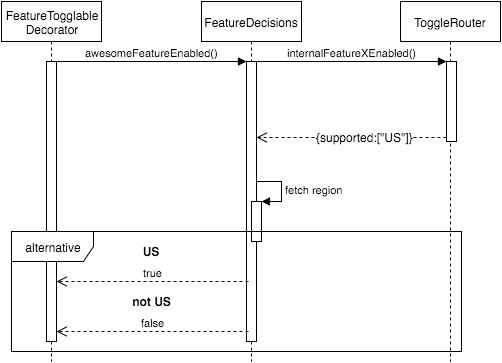

The diagram above was exported from draw.io. Its source (the exported page's mxGraphModel, read from the mxfile embedded in the PNG):
<mxGraphModel dx="1434" dy="789" grid="1" gridSize="10" guides="1" tooltips="1" connect="1" arrows="1" fold="1" page="1" pageScale="1" pageWidth="826" pageHeight="1169" background="#ffffff" math="0" shadow="0">
  <root>
    <mxCell id="0" />
    <mxCell id="1" parent="0" />
    <mxCell id="2" value="FeatureTogglable&lt;div&gt;Decorator&lt;/div&gt;" style="shape=umlLifeline;perimeter=lifelinePerimeter;whiteSpace=wrap;html=1;container=1;collapsible=0;recursiveResize=0;outlineConnect=0;" vertex="1" parent="1">
      <mxGeometry x="170" y="1210" width="100" height="360" as="geometry" />
    </mxCell>
    <mxCell id="3" value="" style="html=1;points=[];perimeter=orthogonalPerimeter;" vertex="1" parent="2">
      <mxGeometry x="45" y="60" width="10" height="280" as="geometry" />
    </mxCell>
    <mxCell id="4" value="" style="html=1;points=[];perimeter=orthogonalPerimeter;" vertex="1" parent="1">
      <mxGeometry x="215" y="1270" width="10" height="280" as="geometry" />
    </mxCell>
    <mxCell id="5" value="FeatureDecisions" style="shape=umlLifeline;perimeter=lifelinePerimeter;whiteSpace=wrap;html=1;container=1;collapsible=0;recursiveResize=0;outlineConnect=0;" vertex="1" parent="1">
      <mxGeometry x="370" y="1210" width="100" height="360" as="geometry" />
    </mxCell>
    <mxCell id="6" value="" style="html=1;points=[];perimeter=orthogonalPerimeter;" vertex="1" parent="5">
      <mxGeometry x="45" y="60" width="10" height="280" as="geometry" />
    </mxCell>
    <mxCell id="7" value="&lt;span&gt;awesomeFeatureEnabled()&lt;/span&gt;" style="html=1;verticalAlign=bottom;endArrow=block;entryX=0;entryY=0;strokeColor=#000000;exitX=1.5;exitY=0;exitPerimeter=0;" edge="1" parent="5" target="10">
      <mxGeometry x="-145" y="60" as="geometry">
        <mxPoint x="-145" y="60" as="sourcePoint" />
      </mxGeometry>
    </mxCell>
    <mxCell id="8" value="" style="html=1;points=[];perimeter=orthogonalPerimeter;" vertex="1" parent="5">
      <mxGeometry x="50" y="200" width="10" height="40" as="geometry" />
    </mxCell>
    <mxCell id="9" value="fetch region" style="edgeStyle=orthogonalEdgeStyle;html=1;align=left;spacingLeft=2;endArrow=block;rounded=0;entryX=1;entryY=0;strokeColor=#000000;" edge="1" parent="5" target="12">
      <mxGeometry relative="1" as="geometry">
        <mxPoint x="55" y="180" as="sourcePoint" />
        <Array as="points">
          <mxPoint x="80" y="180" />
        </Array>
      </mxGeometry>
    </mxCell>
    <mxCell id="10" value="" style="html=1;points=[];perimeter=orthogonalPerimeter;" vertex="1" parent="1">
      <mxGeometry x="415" y="1270" width="10" height="280" as="geometry" />
    </mxCell>
    <mxCell id="11" value="&lt;span&gt;awesomeFeatureEnabled()&lt;/span&gt;" style="html=1;verticalAlign=bottom;endArrow=block;entryX=0;entryY=0;strokeColor=#000000;exitX=1.5;exitY=0;exitPerimeter=0;" edge="1" target="10" parent="1">
      <mxGeometry x="-145" y="60" as="geometry">
        <mxPoint x="225" y="1270" as="sourcePoint" />
      </mxGeometry>
    </mxCell>
    <mxCell id="12" value="" style="html=1;points=[];perimeter=orthogonalPerimeter;" vertex="1" parent="1">
      <mxGeometry x="420" y="1410" width="10" height="40" as="geometry" />
    </mxCell>
    <mxCell id="13" value="fetch region" style="edgeStyle=orthogonalEdgeStyle;html=1;align=left;spacingLeft=2;endArrow=block;rounded=0;entryX=1;entryY=0;strokeColor=#000000;" edge="1" target="12" parent="1">
      <mxGeometry x="425" y="1390" as="geometry">
        <mxPoint x="425" y="1390" as="sourcePoint" />
        <Array as="points">
          <mxPoint x="450" y="1390" />
        </Array>
      </mxGeometry>
    </mxCell>
    <mxCell id="14" value="ToggleRouter" style="shape=umlLifeline;perimeter=lifelinePerimeter;whiteSpace=wrap;html=1;container=1;collapsible=0;recursiveResize=0;outlineConnect=0;" vertex="1" parent="1">
      <mxGeometry x="569" y="1210" width="100" height="360" as="geometry" />
    </mxCell>
    <mxCell id="15" value="" style="html=1;points=[];perimeter=orthogonalPerimeter;" vertex="1" parent="14">
      <mxGeometry x="46" y="60" width="10" height="80" as="geometry" />
    </mxCell>
    <mxCell id="16" value="" style="html=1;points=[];perimeter=orthogonalPerimeter;" vertex="1" parent="1">
      <mxGeometry x="615" y="1270" width="10" height="80" as="geometry" />
    </mxCell>
    <mxCell id="17" value="internalFeatureXEnabled()" style="html=1;verticalAlign=bottom;endArrow=block;entryX=0;entryY=0;strokeColor=#000000;" edge="1" source="10" target="16" parent="1">
      <mxGeometry x="420" y="1270" as="geometry">
        <mxPoint x="540" y="1270" as="sourcePoint" />
      </mxGeometry>
    </mxCell>
    <mxCell id="18" value="" style="html=1;verticalAlign=bottom;endArrow=open;dashed=1;endSize=8;exitX=0;exitY=0.95;strokeColor=#000000;" edge="1" source="16" target="10" parent="1">
      <mxGeometry x="420" y="1346" as="geometry">
        <mxPoint x="540" y="1346" as="targetPoint" />
      </mxGeometry>
    </mxCell>
    <mxCell id="19" value="{supported:[&quot;US&quot;]}" style="text;html=1;resizable=0;points=[];align=center;verticalAlign=middle;labelBackgroundColor=#ffffff;" vertex="1" connectable="0" parent="18">
      <mxGeometry relative="1" as="geometry">
        <mxPoint x="13" y="-1" as="offset" />
      </mxGeometry>
    </mxCell>
    <mxCell id="20" value="{supported:[&quot;US&quot;]}" style="text;html=1;resizable=0;points=[];align=center;verticalAlign=middle;labelBackgroundColor=#ffffff;" vertex="1" connectable="0" parent="1">
      <mxGeometry x="533" y="1345" as="geometry">
        <mxPoint x="13" y="-1" as="offset" />
      </mxGeometry>
    </mxCell>
    <mxCell id="21" value="alternative" style="shape=umlFrame;whiteSpace=wrap;html=1;width=82;height=30;" vertex="1" parent="1">
      <mxGeometry x="180" y="1440" width="450" height="120" as="geometry" />
    </mxCell>
    <mxCell id="22" value="US" style="text;html=1;strokeColor=none;fillColor=none;align=center;verticalAlign=middle;whiteSpace=wrap;overflow=hidden;fontStyle=1" vertex="1" parent="1">
      <mxGeometry x="231" y="1450" width="175" height="20" as="geometry" />
    </mxCell>
    <mxCell id="23" value="not US" style="text;html=1;strokeColor=none;fillColor=none;align=center;verticalAlign=middle;whiteSpace=wrap;overflow=hidden;fontStyle=1" vertex="1" parent="1">
      <mxGeometry x="225" y="1500" width="190" height="20" as="geometry" />
    </mxCell>
    <mxCell id="24" value="false" style="html=1;verticalAlign=bottom;endArrow=open;dashed=1;endSize=8;strokeColor=#000000;exitX=0.2;exitY=0.609;exitPerimeter=0;" edge="1" parent="1">
      <mxGeometry x="225" y="1540" as="geometry">
        <mxPoint x="417" y="1540" as="sourcePoint" />
        <mxPoint x="225" y="1540" as="targetPoint" />
        <Array as="points" />
      </mxGeometry>
    </mxCell>
    <mxCell id="25" value="true" style="html=1;verticalAlign=bottom;endArrow=open;dashed=1;endSize=8;strokeColor=#000000;exitX=0.2;exitY=0.609;exitPerimeter=0;" edge="1" parent="1">
      <mxGeometry x="225" y="1490" as="geometry">
        <mxPoint x="417" y="1490" as="sourcePoint" />
        <mxPoint x="225" y="1490" as="targetPoint" />
        <Array as="points" />
      </mxGeometry>
    </mxCell>
  </root>
</mxGraphModel>